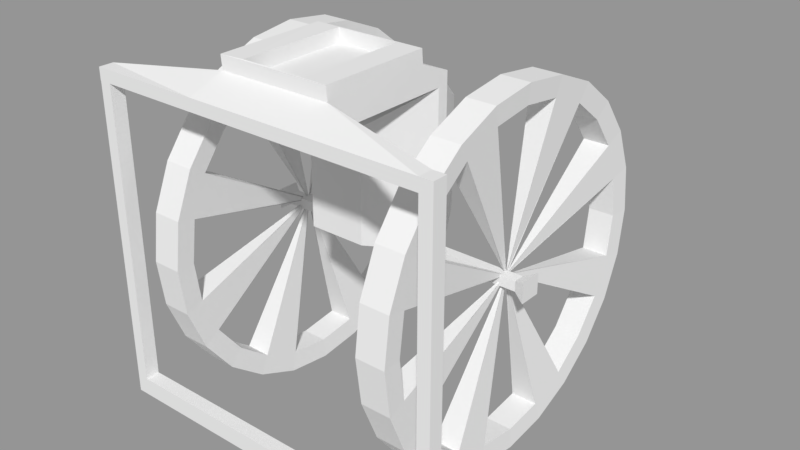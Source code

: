 # Source: ElevatorMotor.blend  (saved by Blender 2.79.0; exported with 4.5.12 LTS)
import bpy
from mathutils import Matrix  # noqa: F401  (used for matrix-valued properties, if any)

bpy.ops.wm.read_factory_settings(use_empty=True)
scene = bpy.context.scene
scene.name = 'Scene'

# ---- collections
col_collection_1 = bpy.data.collections.new('Collection 1'); scene.collection.children.link(col_collection_1)

# ---- meshes
me_cube_002 = bpy.data.meshes.new('Cube.002')
me_cube_002.from_pydata([(-1.0, -1.0, -1.0), (-1.0, -1.0, 1.0), (-1.0, 1.0, -1.0), (-1.0, 1.0, 1.0), (1.0, -1.0, -1.0), (1.0, -1.0, 1.0), (1.0, 1.0, -1.0), (1.0, 1.0, 1.0), (1.077, 1.0, 1.0), (1.077, 1.0, -1.0), (1.077, -1.0, -1.0), (1.077, -1.0, 1.0), (-1.071, 1.0, -1.0), (-1.071, -1.0, -1.0), (-1.071, -1.0, 1.0), (-1.071, 1.0, 1.0), (-1.0, -1.0, 34.24), (-1.0, 1.0, 34.24), (1.0, 1.0, 34.24), (1.0, -1.0, 34.24), (1.077, 1.0, 34.24), (1.077, -1.0, 34.24), (-1.071, -1.0, 34.24), (-1.071, 1.0, 34.24), (1.0, 1.0, 35.61), (1.0, -1.0, 35.61), (1.077, 1.0, 35.61), (1.077, -1.0, 35.61), (-1.073, 1.0, 34.24), (-1.073, -1.0, 34.24), (-1.073, 1.0, 35.61), (-1.073, -1.0, 35.61), (-0.3827, 3.851, 38.58), (-0.2315, 3.96, 38.66), (-0.3823, -1.0, 35.61), (0.3089, -1.0, 35.61), (0.3089, -1.0, 34.24), (-0.3823, -1.0, 34.24), (-0.3823, 1.0, 34.24), (0.3089, 1.0, 34.24), (0.1573, 3.96, 38.66), (0.3085, 3.741, 38.66), (0.3089, 24.1, 35.61), (-0.3823, 24.1, 35.61), (-0.3823, 24.1, 34.24), (0.3089, 24.1, 34.24), (-0.3823, 24.1, 17.13), (0.3089, 24.1, 17.13), (-0.3823, 22.53, 15.99), (0.3089, 22.53, 15.99), (-0.3823, 24.1, 15.99), (0.3089, 24.1, 15.99), (0.8226, 24.1, 17.13), (0.8226, 22.53, 17.13), (0.8226, 24.1, 15.99), (0.8226, 22.53, 15.99), (-0.7851, 22.53, 17.13), (-0.7851, 24.1, 17.13), (-0.7851, 22.53, 15.99), (-0.7851, 24.1, 15.99), (-0.2069, 13.2, 31.71), (-0.3823, 22.53, 34.24), (0.1335, 13.2, 31.71), (0.3089, 22.53, 34.24), (-0.2069, 13.2, 19.67), (-0.3823, 22.53, 17.13), (0.3089, 22.53, 17.13), (0.1335, 13.2, 19.67), (0.1577, 4.099, 37.11), (0.3089, 3.881, 37.11), (-0.2311, 4.099, 37.11), (-0.3823, 3.99, 37.03), (0.1577, 19.42, 37.11), (0.3089, 19.53, 37.11), (-0.3823, 19.53, 37.11), (-0.2311, 19.42, 37.11), (0.1573, 19.28, 38.66), (0.3085, 19.39, 38.66), (-0.3827, 19.39, 38.66), (-0.2315, 19.28, 38.66), (-0.2798, 28.65, 31.71), (0.2064, 28.65, 31.71), (-0.2798, 28.65, 19.67), (0.2064, 28.65, 19.67), (0.8921, 24.97, 17.66), (0.8921, 21.8, 17.66), (0.8921, 24.97, 15.35), (0.8921, 21.8, 15.35), (-0.8401, 21.74, 17.66), (-0.8401, 24.88, 17.66), (-0.8401, 21.74, 15.37), (-0.8401, 24.88, 15.37)], [], [(2, 0, 13, 12), (2, 3, 7, 6), (5, 4, 10, 11), (4, 5, 1, 0), (2, 6, 4, 0), (7, 3, 1, 5), (9, 8, 11, 10), (4, 6, 9, 10), (14, 1, 16, 22), (6, 7, 8, 9), (13, 14, 15, 12), (3, 2, 12, 15), (0, 1, 14, 13), (15, 14, 22, 23), (19, 21, 27, 25), (16, 17, 23, 22), (11, 8, 20, 21), (8, 7, 18, 20), (7, 5, 19, 18), (5, 11, 21, 19), (3, 15, 23, 17), (1, 3, 17, 16), (24, 25, 27, 26), (74, 73, 42, 43), (20, 18, 24, 26), (21, 20, 26, 27), (28, 29, 31, 30), (38, 37, 29, 28), (37, 34, 31, 29), (38, 71, 74, 61), (35, 69, 71, 34), (61, 44, 46, 65), (19, 25, 35, 36), (36, 35, 34, 37), (18, 19, 36, 39), (39, 36, 37, 38), (70, 68, 72, 75), (69, 39, 63, 73), (61, 74, 43, 44), (40, 33, 32, 41), (24, 18, 39, 69), (66, 65, 48, 49), (42, 45, 44, 43), (45, 63, 66, 47), (73, 63, 45, 42), (34, 71, 30, 31), (66, 49, 55, 53), (62, 60, 64, 67), (71, 38, 28, 30), (46, 44, 80, 82), (49, 48, 50, 51), (46, 47, 51, 50), (46, 50, 59, 57), (48, 65, 56, 58), (54, 52, 84, 86), (51, 47, 52, 54), (49, 51, 54, 55), (58, 56, 88, 90), (50, 48, 58, 59), (65, 46, 57, 56), (47, 66, 53, 52), (60, 62, 63, 61), (65, 66, 67, 64), (61, 65, 64, 60), (66, 63, 62, 67), (39, 38, 61, 63), (73, 74, 78, 77), (75, 72, 76, 79), (74, 71, 32, 78), (72, 68, 40, 76), (25, 24, 69, 35), (77, 78, 79, 76), (33, 79, 78, 32), (41, 77, 76, 40), (71, 69, 41, 32), (68, 70, 33, 40), (69, 73, 77, 41), (70, 75, 79, 33), (80, 81, 83, 82), (44, 45, 81, 80), (45, 47, 83, 81), (47, 46, 82, 83), (84, 85, 87, 86), (55, 54, 86, 87), (53, 55, 87, 85), (52, 53, 85, 84), (88, 89, 91, 90), (59, 58, 90, 91), (57, 59, 91, 89), (56, 57, 89, 88)])
me_cube_002.use_remesh_preserve_volume = False
me_cube_002.use_remesh_preserve_attributes = False
me_cube_002.use_mirror_vertex_groups = False
me_cube_002.update()
me_cylinder_004 = bpy.data.meshes.new('Cylinder.004')
me_cylinder_004.from_pydata([(0.0, 0.96, -1.0), (0.0, 0.96, 1.0), (0.2485, 0.9273, -1.0), (0.2485, 0.9273, 1.0), (0.48, 0.8314, -1.0), (0.48, 0.8314, 1.0), (0.6788, 0.6788, -1.0), (0.6788, 0.6788, 1.0), (0.8314, 0.48, -1.0), (0.8314, 0.48, 1.0), (0.9273, 0.2485, -1.0), (0.9273, 0.2485, 1.0), (0.96, 7.248e-08, -1.0), (0.96, 7.248e-08, 1.0), (0.9273, -0.2485, -1.0), (0.9273, -0.2485, 1.0), (0.8314, -0.48, -1.0), (0.8314, -0.48, 1.0), (0.6788, -0.6788, -1.0), (0.6788, -0.6788, 1.0), (0.48, -0.8314, -1.0), (0.48, -0.8314, 1.0), (0.2485, -0.9273, -1.0), (0.2485, -0.9273, 1.0), (3.738e-07, -0.96, -1.0), (3.738e-07, -0.96, 1.0), (-0.2485, -0.9273, -1.0), (-0.2485, -0.9273, 1.0), (-0.48, -0.8314, -1.0), (-0.48, -0.8314, 1.0), (-0.6788, -0.6788, -1.0), (-0.6788, -0.6788, 1.0), (-0.8314, -0.48, -1.0), (-0.8314, -0.48, 1.0), (-0.9273, -0.2485, -1.0), (-0.9273, -0.2485, 1.0), (-0.96, -4.463e-07, -1.0), (-0.96, -4.463e-07, 1.0), (-0.9273, 0.2485, -1.0), (-0.9273, 0.2485, 1.0), (-0.8314, 0.48, -1.0), (-0.8314, 0.48, 1.0), (-0.6788, 0.6788, -1.0), (-0.6788, 0.6788, 1.0), (-0.48, 0.8314, -1.0), (-0.48, 0.8314, 1.0), (-0.2485, 0.9273, -1.0), (-0.2485, 0.9273, 1.0), (0.2794, 1.043, -1.124), (3.087e-10, 1.079, -1.124), (3.087e-10, 1.079, 1.124), (0.2794, 1.043, 1.124), (0.5397, 0.9347, -1.124), (0.5397, 0.9347, 1.124), (0.7632, 0.7632, -1.124), (0.7632, 0.7632, 1.124), (0.9347, 0.5397, -1.124), (0.9347, 0.5397, 1.124), (1.043, 0.2794, -1.124), (1.043, 0.2794, 1.124), (1.079, 1e-07, -1.124), (1.079, 1e-07, 1.124), (1.043, -0.2794, -1.124), (1.043, -0.2794, 1.124), (0.9347, -0.5397, -1.124), (0.9347, -0.5397, 1.124), (0.7632, -0.7632, -1.124), (0.7632, -0.7632, 1.124), (0.5397, -0.9347, -1.124), (0.5397, -0.9347, 1.124), (0.2794, -1.043, -1.124), (0.2794, -1.043, 1.124), (4.206e-07, -1.079, -1.124), (4.206e-07, -1.079, 1.124), (-0.2794, -1.043, -1.124), (-0.2794, -1.043, 1.124), (-0.5397, -0.9347, -1.124), (-0.5397, -0.9347, 1.124), (-0.7632, -0.7632, -1.124), (-0.7632, -0.7632, 1.124), (-0.9347, -0.5397, -1.124), (-0.9347, -0.5397, 1.124), (-1.043, -0.2794, -1.124), (-1.043, -0.2794, 1.124), (-1.079, -4.833e-07, -1.124), (-1.079, -4.833e-07, 1.124), (-1.043, 0.2794, -1.124), (-1.043, 0.2794, 1.124), (-0.9347, 0.5397, -1.124), (-0.9347, 0.5397, 1.124), (-0.7632, 0.7632, -1.124), (-0.7632, 0.7632, 1.124), (-0.5397, 0.9347, -1.124), (-0.5397, 0.9347, 1.124), (-0.2794, 1.043, -1.124), (-0.2794, 1.043, 1.124), (-0.003529, -0.01317, -0.0142), (-0.003529, -0.01317, 0.0142), (-0.006817, -0.01181, 0.0142), (-0.006817, -0.01181, -0.0142), (-0.01181, -0.006817, -0.0142), (-0.01181, -0.006817, 0.0142), (-0.01317, -0.003529, 0.0142), (-0.01317, -0.003529, -0.0142), (-0.01317, 0.003529, -0.0142), (-0.01317, 0.003529, 0.0142), (-0.01181, 0.006817, 0.0142), (-0.01181, 0.006817, -0.0142), (-0.006817, 0.01181, -0.0142), (-0.006817, 0.01181, 0.0142), (-0.003529, 0.01317, 0.0142), (-0.003529, 0.01317, -0.0142), (0.003529, 0.01317, -0.0142), (0.003529, 0.01317, 0.0142), (0.006817, 0.01181, 0.0142), (0.006817, 0.01181, -0.0142), (0.01181, 0.006817, -0.0142), (0.01181, 0.006817, 0.0142), (0.01317, 0.003529, 0.0142), (0.01317, 0.003529, -0.0142), (0.01317, -0.003529, -0.0142), (0.01317, -0.003529, 0.0142), (0.01181, -0.006817, 0.0142), (0.01181, -0.006817, -0.0142), (0.006817, -0.01181, -0.0142), (0.006817, -0.01181, 0.0142), (0.003529, -0.01317, 0.0142), (0.003529, -0.01317, -0.0142)], [], [(0, 2, 3, 1), (46, 47, 127, 126), (4, 6, 7, 5), (6, 8, 9, 7), (28, 29, 115, 114), (10, 12, 13, 11), (12, 14, 15, 13), (10, 11, 103, 102), (16, 18, 19, 17), (18, 20, 21, 19), (47, 45, 124, 127), (22, 24, 25, 23), (24, 26, 27, 25), (29, 27, 112, 115), (28, 30, 31, 29), (30, 32, 33, 31), (11, 9, 100, 103), (34, 36, 37, 35), (36, 38, 39, 37), (44, 46, 126, 125), (40, 42, 43, 41), (42, 44, 45, 43), (26, 28, 114, 113), (46, 0, 1, 47), (49, 50, 51, 48), (48, 51, 53, 52), (52, 53, 55, 54), (54, 55, 57, 56), (56, 57, 59, 58), (58, 59, 61, 60), (60, 61, 63, 62), (62, 63, 65, 64), (64, 65, 67, 66), (66, 67, 69, 68), (68, 69, 71, 70), (70, 71, 73, 72), (72, 73, 75, 74), (74, 75, 77, 76), (76, 77, 79, 78), (78, 79, 81, 80), (80, 81, 83, 82), (82, 83, 85, 84), (84, 85, 87, 86), (86, 87, 89, 88), (88, 89, 91, 90), (90, 91, 93, 92), (92, 93, 95, 94), (94, 95, 50, 49), (28, 26, 74, 76), (46, 44, 92, 94), (2, 0, 49, 48), (9, 11, 59, 57), (27, 29, 77, 75), (45, 47, 95, 93), (20, 18, 66, 68), (38, 36, 84, 86), (1, 3, 51, 50), (19, 21, 69, 67), (37, 39, 87, 85), (12, 10, 58, 60), (30, 28, 76, 78), (0, 46, 94, 49), (11, 13, 61, 59), (29, 31, 79, 77), (47, 1, 50, 95), (4, 2, 48, 52), (22, 20, 68, 70), (40, 38, 86, 88), (3, 5, 53, 51), (21, 23, 71, 69), (39, 41, 89, 87), (14, 12, 60, 62), (32, 30, 78, 80), (13, 15, 63, 61), (31, 33, 81, 79), (6, 4, 52, 54), (24, 22, 70, 72), (42, 40, 88, 90), (5, 7, 55, 53), (23, 25, 73, 71), (41, 43, 91, 89), (16, 14, 62, 64), (34, 32, 80, 82), (15, 17, 65, 63), (33, 35, 83, 81), (8, 6, 54, 56), (26, 24, 72, 74), (44, 42, 90, 92), (7, 9, 57, 55), (25, 27, 75, 73), (43, 45, 93, 91), (18, 16, 64, 66), (36, 34, 82, 84), (17, 19, 67, 65), (35, 37, 85, 83), (10, 8, 56, 58), (97, 98, 99, 96), (101, 102, 103, 100), (105, 106, 107, 104), (109, 110, 111, 108), (113, 114, 115, 112), (117, 118, 119, 116), (121, 122, 123, 120), (125, 126, 127, 124), (3, 2, 97, 96), (21, 20, 109, 108), (39, 38, 121, 120), (2, 4, 98, 97), (20, 22, 110, 109), (38, 40, 122, 121), (5, 3, 96, 99), (23, 21, 108, 111), (41, 39, 120, 123), (4, 5, 99, 98), (22, 23, 111, 110), (40, 41, 123, 122), (15, 14, 105, 104), (33, 32, 117, 116), (14, 16, 106, 105), (32, 34, 118, 117), (17, 15, 104, 107), (35, 33, 116, 119), (16, 17, 107, 106), (34, 35, 119, 118), (9, 8, 101, 100), (27, 26, 113, 112), (45, 44, 125, 124), (8, 10, 102, 101)])
me_cylinder_004.use_remesh_preserve_volume = False
me_cylinder_004.use_remesh_preserve_attributes = False
me_cylinder_004.use_mirror_vertex_groups = False
me_cylinder_004.update()
me_cylinder_003 = bpy.data.meshes.new('Cylinder.003')
me_cylinder_003.from_pydata([(0.0, 0.96, -1.0), (0.0, 0.96, 1.0), (0.2485, 0.9273, -1.0), (0.2485, 0.9273, 1.0), (0.48, 0.8314, -1.0), (0.48, 0.8314, 1.0), (0.6788, 0.6788, -1.0), (0.6788, 0.6788, 1.0), (0.8314, 0.48, -1.0), (0.8314, 0.48, 1.0), (0.9273, 0.2485, -1.0), (0.9273, 0.2485, 1.0), (0.96, 7.248e-08, -1.0), (0.96, 7.248e-08, 1.0), (0.9273, -0.2485, -1.0), (0.9273, -0.2485, 1.0), (0.8314, -0.48, -1.0), (0.8314, -0.48, 1.0), (0.6788, -0.6788, -1.0), (0.6788, -0.6788, 1.0), (0.48, -0.8314, -1.0), (0.48, -0.8314, 1.0), (0.2485, -0.9273, -1.0), (0.2485, -0.9273, 1.0), (3.738e-07, -0.96, -1.0), (3.738e-07, -0.96, 1.0), (-0.2485, -0.9273, -1.0), (-0.2485, -0.9273, 1.0), (-0.48, -0.8314, -1.0), (-0.48, -0.8314, 1.0), (-0.6788, -0.6788, -1.0), (-0.6788, -0.6788, 1.0), (-0.8314, -0.48, -1.0), (-0.8314, -0.48, 1.0), (-0.9273, -0.2485, -1.0), (-0.9273, -0.2485, 1.0), (-0.96, -4.463e-07, -1.0), (-0.96, -4.463e-07, 1.0), (-0.9273, 0.2485, -1.0), (-0.9273, 0.2485, 1.0), (-0.8314, 0.48, -1.0), (-0.8314, 0.48, 1.0), (-0.6788, 0.6788, -1.0), (-0.6788, 0.6788, 1.0), (-0.48, 0.8314, -1.0), (-0.48, 0.8314, 1.0), (-0.2485, 0.9273, -1.0), (-0.2485, 0.9273, 1.0), (0.2794, 1.043, -1.124), (3.087e-10, 1.079, -1.124), (3.087e-10, 1.079, 1.124), (0.2794, 1.043, 1.124), (0.5397, 0.9347, -1.124), (0.5397, 0.9347, 1.124), (0.7632, 0.7632, -1.124), (0.7632, 0.7632, 1.124), (0.9347, 0.5397, -1.124), (0.9347, 0.5397, 1.124), (1.043, 0.2794, -1.124), (1.043, 0.2794, 1.124), (1.079, 1e-07, -1.124), (1.079, 1e-07, 1.124), (1.043, -0.2794, -1.124), (1.043, -0.2794, 1.124), (0.9347, -0.5397, -1.124), (0.9347, -0.5397, 1.124), (0.7632, -0.7632, -1.124), (0.7632, -0.7632, 1.124), (0.5397, -0.9347, -1.124), (0.5397, -0.9347, 1.124), (0.2794, -1.043, -1.124), (0.2794, -1.043, 1.124), (4.206e-07, -1.079, -1.124), (4.206e-07, -1.079, 1.124), (-0.2794, -1.043, -1.124), (-0.2794, -1.043, 1.124), (-0.5397, -0.9347, -1.124), (-0.5397, -0.9347, 1.124), (-0.7632, -0.7632, -1.124), (-0.7632, -0.7632, 1.124), (-0.9347, -0.5397, -1.124), (-0.9347, -0.5397, 1.124), (-1.043, -0.2794, -1.124), (-1.043, -0.2794, 1.124), (-1.079, -4.833e-07, -1.124), (-1.079, -4.833e-07, 1.124), (-1.043, 0.2794, -1.124), (-1.043, 0.2794, 1.124), (-0.9347, 0.5397, -1.124), (-0.9347, 0.5397, 1.124), (-0.7632, 0.7632, -1.124), (-0.7632, 0.7632, 1.124), (-0.5397, 0.9347, -1.124), (-0.5397, 0.9347, 1.124), (-0.2794, 1.043, -1.124), (-0.2794, 1.043, 1.124), (-0.003529, -0.01317, -0.0142), (-0.003529, -0.01317, 0.0142), (-0.006817, -0.01181, 0.0142), (-0.006817, -0.01181, -0.0142), (-0.01181, -0.006817, -0.0142), (-0.01181, -0.006817, 0.0142), (-0.01317, -0.003529, 0.0142), (-0.01317, -0.003529, -0.0142), (-0.01317, 0.003529, -0.0142), (-0.01317, 0.003529, 0.0142), (-0.01181, 0.006817, 0.0142), (-0.01181, 0.006817, -0.0142), (-0.006817, 0.01181, -0.0142), (-0.006817, 0.01181, 0.0142), (-0.003529, 0.01317, 0.0142), (-0.003529, 0.01317, -0.0142), (0.003529, 0.01317, -0.0142), (0.003529, 0.01317, 0.0142), (0.006817, 0.01181, 0.0142), (0.006817, 0.01181, -0.0142), (0.01181, 0.006817, -0.0142), (0.01181, 0.006817, 0.0142), (0.01317, 0.003529, 0.0142), (0.01317, 0.003529, -0.0142), (0.01317, -0.003529, -0.0142), (0.01317, -0.003529, 0.0142), (0.01181, -0.006817, 0.0142), (0.01181, -0.006817, -0.0142), (0.006817, -0.01181, -0.0142), (0.006817, -0.01181, 0.0142), (0.003529, -0.01317, 0.0142), (0.003529, -0.01317, -0.0142)], [], [(0, 2, 3, 1), (46, 47, 127, 126), (4, 6, 7, 5), (6, 8, 9, 7), (28, 29, 115, 114), (10, 12, 13, 11), (12, 14, 15, 13), (10, 11, 103, 102), (16, 18, 19, 17), (18, 20, 21, 19), (47, 45, 124, 127), (22, 24, 25, 23), (24, 26, 27, 25), (29, 27, 112, 115), (28, 30, 31, 29), (30, 32, 33, 31), (11, 9, 100, 103), (34, 36, 37, 35), (36, 38, 39, 37), (44, 46, 126, 125), (40, 42, 43, 41), (42, 44, 45, 43), (26, 28, 114, 113), (46, 0, 1, 47), (49, 50, 51, 48), (48, 51, 53, 52), (52, 53, 55, 54), (54, 55, 57, 56), (56, 57, 59, 58), (58, 59, 61, 60), (60, 61, 63, 62), (62, 63, 65, 64), (64, 65, 67, 66), (66, 67, 69, 68), (68, 69, 71, 70), (70, 71, 73, 72), (72, 73, 75, 74), (74, 75, 77, 76), (76, 77, 79, 78), (78, 79, 81, 80), (80, 81, 83, 82), (82, 83, 85, 84), (84, 85, 87, 86), (86, 87, 89, 88), (88, 89, 91, 90), (90, 91, 93, 92), (92, 93, 95, 94), (94, 95, 50, 49), (28, 26, 74, 76), (46, 44, 92, 94), (2, 0, 49, 48), (9, 11, 59, 57), (27, 29, 77, 75), (45, 47, 95, 93), (20, 18, 66, 68), (38, 36, 84, 86), (1, 3, 51, 50), (19, 21, 69, 67), (37, 39, 87, 85), (12, 10, 58, 60), (30, 28, 76, 78), (0, 46, 94, 49), (11, 13, 61, 59), (29, 31, 79, 77), (47, 1, 50, 95), (4, 2, 48, 52), (22, 20, 68, 70), (40, 38, 86, 88), (3, 5, 53, 51), (21, 23, 71, 69), (39, 41, 89, 87), (14, 12, 60, 62), (32, 30, 78, 80), (13, 15, 63, 61), (31, 33, 81, 79), (6, 4, 52, 54), (24, 22, 70, 72), (42, 40, 88, 90), (5, 7, 55, 53), (23, 25, 73, 71), (41, 43, 91, 89), (16, 14, 62, 64), (34, 32, 80, 82), (15, 17, 65, 63), (33, 35, 83, 81), (8, 6, 54, 56), (26, 24, 72, 74), (44, 42, 90, 92), (7, 9, 57, 55), (25, 27, 75, 73), (43, 45, 93, 91), (18, 16, 64, 66), (36, 34, 82, 84), (17, 19, 67, 65), (35, 37, 85, 83), (10, 8, 56, 58), (97, 98, 99, 96), (101, 102, 103, 100), (105, 106, 107, 104), (109, 110, 111, 108), (113, 114, 115, 112), (117, 118, 119, 116), (121, 122, 123, 120), (125, 126, 127, 124), (3, 2, 97, 96), (21, 20, 109, 108), (39, 38, 121, 120), (2, 4, 98, 97), (20, 22, 110, 109), (38, 40, 122, 121), (5, 3, 96, 99), (23, 21, 108, 111), (41, 39, 120, 123), (4, 5, 99, 98), (22, 23, 111, 110), (40, 41, 123, 122), (15, 14, 105, 104), (33, 32, 117, 116), (14, 16, 106, 105), (32, 34, 118, 117), (17, 15, 104, 107), (35, 33, 116, 119), (16, 17, 107, 106), (34, 35, 119, 118), (9, 8, 101, 100), (27, 26, 113, 112), (45, 44, 125, 124), (8, 10, 102, 101)])
me_cylinder_003.use_remesh_preserve_volume = False
me_cylinder_003.use_remesh_preserve_attributes = False
me_cylinder_003.use_mirror_vertex_groups = False
me_cylinder_003.update()

# ---- objects
ob_support = bpy.data.objects.new('Support', me_cube_002)
ob_wheel_001 = bpy.data.objects.new('Wheel.001', me_cylinder_004)
ob_wheel = bpy.data.objects.new('Wheel', me_cylinder_003)

# ---- transforms, parenting, visibility, modifiers, constraints
ob_support.location = (0.7058, -1.042, -0.863)
ob_support.scale = (1.0, 0.04325, 0.05411)
ob_support.lineart.crease_threshold = 0.0
ob_wheel_001.location = (1.425, 0.0, 0.03527)
ob_wheel_001.rotation_euler = (-0.0, 1.571, 0.0)
ob_wheel_001.scale = (1.0, 1.0, 0.07884)
ob_wheel_001.lineart.crease_threshold = 0.0
ob_wheel.location = (0.0, 0.0, 0.03527)
ob_wheel.rotation_euler = (-0.0, 1.571, 0.0)
ob_wheel.scale = (1.0, 1.0, 0.07884)
ob_wheel.lineart.crease_threshold = 0.0

# ---- collection membership
col_collection_1.objects.link(ob_support)
col_collection_1.objects.link(ob_wheel_001)
col_collection_1.objects.link(ob_wheel)

# ---- scene / render settings (as saved in the file)
scene.frame_start = 1; scene.frame_end = 250; scene.frame_set(1)
scene.render.engine = 'BLENDER_EEVEE_NEXT'
scene.render.resolution_percentage = 50
scene.render.dither_intensity = 0.0
scene.cycles.use_denoising = False
scene.cycles.samples = 128
scene.cycles.sampling_pattern = 'TABULATED_SOBOL'
scene.cycles.use_adaptive_sampling = False
scene.cycles.use_light_tree = False
scene.cycles.blur_glossy = 0.0
scene.cycles.sample_clamp_indirect = 0.0
scene.view_settings.view_transform = 'Standard'
bpy.context.view_layer.update()

# ---- added for rendering (the .blend has no active camera and no usable light): camera, sun + grey world if the file has none
cam_auto = bpy.data.cameras.new('AutoCamera')
cam_auto.lens = 50.0
cam_auto.sensor_width = 36.0
cam_auto.clip_end = 1000.0
ob_auto_camera = bpy.data.objects.new('AutoCamera', cam_auto)
scene.collection.objects.link(ob_auto_camera)
ob_auto_camera.location = (4.22767, -4.22678, 2.90838)
ob_auto_camera.rotation_euler = (1.09748, -7.21219e-08, 0.694738)
scene.camera = ob_auto_camera
light_auto_sun = bpy.data.lights.new('AutoSun', 'SUN')
light_auto_sun.energy = 3.0
light_auto_sun.angle = 0.0523599
ob_auto_sun = bpy.data.objects.new('AutoSun', light_auto_sun)
scene.collection.objects.link(ob_auto_sun)
ob_auto_sun.rotation_euler = (0.872665, 0.174533, 0.523599)
if scene.world is None:
    world_auto = bpy.data.worlds.new('AutoWorld')
    world_auto.color = (0.3, 0.3, 0.3)
    scene.world = world_auto
bpy.context.view_layer.update()
